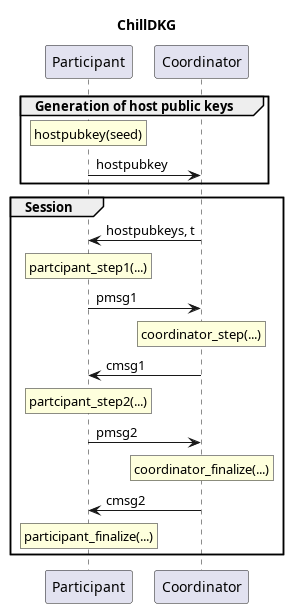

The diagram above was rendered by PlantUML. Its source (embedded in the PNG):
@startuml
title ChillDKG
participant Participant
participant Coordinator

group Generation of host public keys
rnote over Participant: hostpubkey(seed)
Participant->Coordinator: hostpubkey
end

group Session
Coordinator->Participant: hostpubkeys, t
rnote over Participant: partcipant_step1(...)
Participant->Coordinator: pmsg1
rnote over Coordinator: coordinator_step(...)
Coordinator->Participant: cmsg1
rnote over Participant: partcipant_step2(...)
Participant->Coordinator: pmsg2
rnote over Coordinator: coordinator_finalize(...)
Coordinator->Participant: cmsg2
rnote over Participant: participant_finalize(...)
end
@enduml